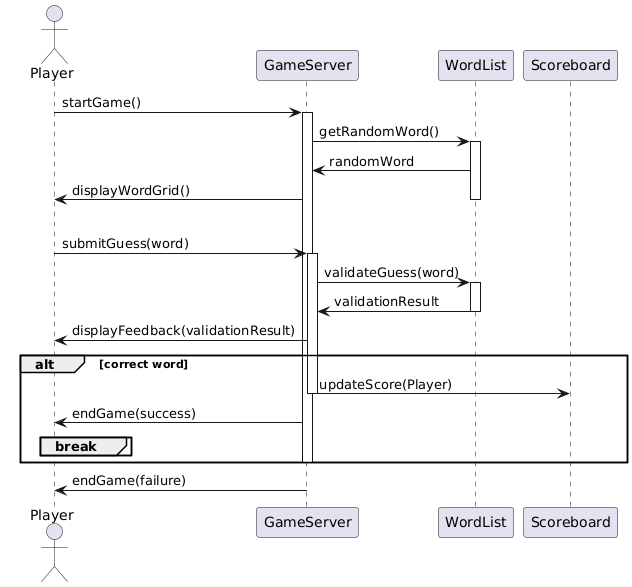

The diagram above was rendered by PlantUML. Its source (embedded in the PNG):
@startuml
' Diagramme de séquence pour une partie de Wordle

actor Player
participant GameServer
participant WordList
participant Scoreboard

Player -> GameServer: startGame()
activate GameServer
GameServer -> WordList: getRandomWord()
activate WordList
WordList -> GameServer: randomWord
GameServer -> Player: displayWordGrid()
deactivate WordList

loop max 6 times
  Player -> GameServer: submitGuess(word)
  activate GameServer
  GameServer -> WordList: validateGuess(word)
  activate WordList
  WordList -> GameServer: validationResult
  deactivate WordList
  GameServer -> Player: displayFeedback(validationResult)
  alt correct word
    GameServer -> Scoreboard: updateScore(Player)
    deactivate GameServer
    GameServer -> Player: endGame(success)
    deactivate Scoreboard
    break
  end
  deactivate GameServer
end

GameServer -> Player: endGame(failure)
deactivate GameServer
@enduml